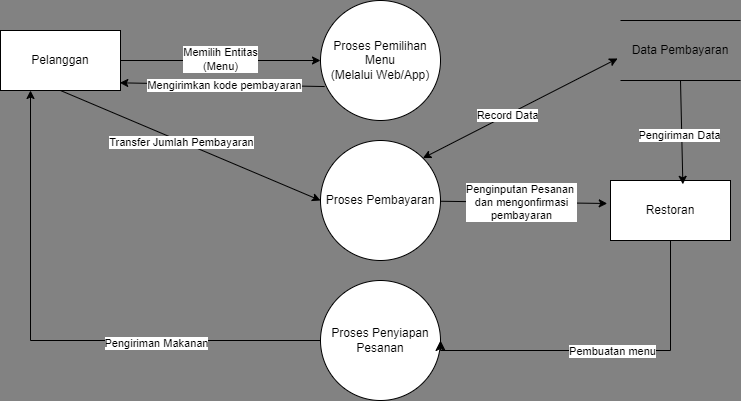

The diagram above was exported from draw.io. Its source (the exported page's mxGraphModel, read from the mxfile embedded in the PNG):
<mxGraphModel dx="756" dy="436" grid="1" gridSize="10" guides="1" tooltips="1" connect="1" arrows="1" fold="1" page="1" pageScale="1" pageWidth="850" pageHeight="1100" background="#828282" math="0" shadow="0">
  <root>
    <mxCell id="0" />
    <mxCell id="1" parent="0" />
    <mxCell id="Buz1sGjWOy8LBSucXyZy-3" value="Pelanggan" style="rounded=0;whiteSpace=wrap;html=1;" vertex="1" parent="1">
      <mxGeometry x="20" y="80" width="120" height="60" as="geometry" />
    </mxCell>
    <mxCell id="Buz1sGjWOy8LBSucXyZy-5" value="Proses Pemilihan Menu&lt;div&gt;(Melalui Web/App)&lt;/div&gt;" style="ellipse;whiteSpace=wrap;html=1;aspect=fixed;" vertex="1" parent="1">
      <mxGeometry x="340" y="50" width="120" height="120" as="geometry" />
    </mxCell>
    <mxCell id="Buz1sGjWOy8LBSucXyZy-6" value="" style="endArrow=classic;html=1;rounded=0;exitX=1;exitY=0.5;exitDx=0;exitDy=0;entryX=0;entryY=0.5;entryDx=0;entryDy=0;" edge="1" parent="1" source="Buz1sGjWOy8LBSucXyZy-3" target="Buz1sGjWOy8LBSucXyZy-5">
      <mxGeometry width="50" height="50" relative="1" as="geometry">
        <mxPoint x="220" y="240" as="sourcePoint" />
        <mxPoint x="290" y="140" as="targetPoint" />
      </mxGeometry>
    </mxCell>
    <mxCell id="Buz1sGjWOy8LBSucXyZy-7" value="Memilih Entitas&lt;div&gt;(Menu)&lt;/div&gt;" style="edgeLabel;html=1;align=center;verticalAlign=middle;resizable=0;points=[];" vertex="1" connectable="0" parent="Buz1sGjWOy8LBSucXyZy-6">
      <mxGeometry x="-0.0317" y="1" relative="1" as="geometry">
        <mxPoint x="2" as="offset" />
      </mxGeometry>
    </mxCell>
    <mxCell id="Buz1sGjWOy8LBSucXyZy-9" value="" style="endArrow=classic;html=1;rounded=0;entryX=-0.027;entryY=0.383;entryDx=0;entryDy=0;entryPerimeter=0;" edge="1" parent="1" source="Buz1sGjWOy8LBSucXyZy-20" target="Buz1sGjWOy8LBSucXyZy-11">
      <mxGeometry width="50" height="50" relative="1" as="geometry">
        <mxPoint x="440.00000000000136" y="200" as="sourcePoint" />
        <mxPoint x="620" y="200" as="targetPoint" />
        <Array as="points" />
      </mxGeometry>
    </mxCell>
    <mxCell id="Buz1sGjWOy8LBSucXyZy-10" value="Penginputan Pesanan&amp;nbsp;&lt;div&gt;dan mengonfirmasi&lt;/div&gt;&lt;div&gt;pembayaran&lt;/div&gt;" style="edgeLabel;html=1;align=center;verticalAlign=middle;resizable=0;points=[];" vertex="1" connectable="0" parent="Buz1sGjWOy8LBSucXyZy-9">
      <mxGeometry x="-0.0317" y="1" relative="1" as="geometry">
        <mxPoint y="1" as="offset" />
      </mxGeometry>
    </mxCell>
    <mxCell id="Buz1sGjWOy8LBSucXyZy-11" value="Restoran" style="rounded=0;whiteSpace=wrap;html=1;" vertex="1" parent="1">
      <mxGeometry x="630" y="230" width="120" height="60" as="geometry" />
    </mxCell>
    <mxCell id="Buz1sGjWOy8LBSucXyZy-13" value="Proses Penyiapan Pesanan" style="ellipse;whiteSpace=wrap;html=1;aspect=fixed;" vertex="1" parent="1">
      <mxGeometry x="340" y="330" width="120" height="120" as="geometry" />
    </mxCell>
    <mxCell id="Buz1sGjWOy8LBSucXyZy-14" value="" style="edgeStyle=elbowEdgeStyle;elbow=vertical;endArrow=classic;html=1;curved=0;rounded=0;endSize=8;startSize=8;entryX=1;entryY=0.5;entryDx=0;entryDy=0;exitX=0.5;exitY=1;exitDx=0;exitDy=0;" edge="1" parent="1" source="Buz1sGjWOy8LBSucXyZy-11" target="Buz1sGjWOy8LBSucXyZy-13">
      <mxGeometry width="50" height="50" relative="1" as="geometry">
        <mxPoint x="410" y="260" as="sourcePoint" />
        <mxPoint x="460" y="210" as="targetPoint" />
        <Array as="points">
          <mxPoint x="590" y="400" />
        </Array>
      </mxGeometry>
    </mxCell>
    <mxCell id="Buz1sGjWOy8LBSucXyZy-15" value="Pembuatan menu" style="edgeLabel;html=1;align=center;verticalAlign=middle;resizable=0;points=[];" vertex="1" connectable="0" parent="Buz1sGjWOy8LBSucXyZy-14">
      <mxGeometry x="-0.036" y="1" relative="1" as="geometry">
        <mxPoint as="offset" />
      </mxGeometry>
    </mxCell>
    <mxCell id="Buz1sGjWOy8LBSucXyZy-20" value="Proses Pembayaran" style="ellipse;whiteSpace=wrap;html=1;aspect=fixed;" vertex="1" parent="1">
      <mxGeometry x="340" y="190" width="120" height="120" as="geometry" />
    </mxCell>
    <mxCell id="Buz1sGjWOy8LBSucXyZy-21" value="" style="endArrow=classic;html=1;rounded=0;exitX=0.5;exitY=1;exitDx=0;exitDy=0;entryX=0;entryY=0.5;entryDx=0;entryDy=0;" edge="1" parent="1" source="Buz1sGjWOy8LBSucXyZy-3" target="Buz1sGjWOy8LBSucXyZy-20">
      <mxGeometry width="50" height="50" relative="1" as="geometry">
        <mxPoint x="380" y="200" as="sourcePoint" />
        <mxPoint x="420" y="190" as="targetPoint" />
      </mxGeometry>
    </mxCell>
    <mxCell id="Buz1sGjWOy8LBSucXyZy-25" value="Transfer Jumlah Pembayaran" style="edgeLabel;html=1;align=center;verticalAlign=middle;resizable=0;points=[];" vertex="1" connectable="0" parent="Buz1sGjWOy8LBSucXyZy-21">
      <mxGeometry x="-0.0734" relative="1" as="geometry">
        <mxPoint y="1" as="offset" />
      </mxGeometry>
    </mxCell>
    <mxCell id="Buz1sGjWOy8LBSucXyZy-23" value="" style="endArrow=classic;html=1;rounded=0;entryX=0.994;entryY=0.872;entryDx=0;entryDy=0;entryPerimeter=0;exitX=0.035;exitY=0.717;exitDx=0;exitDy=0;exitPerimeter=0;" edge="1" parent="1" source="Buz1sGjWOy8LBSucXyZy-5" target="Buz1sGjWOy8LBSucXyZy-3">
      <mxGeometry width="50" height="50" relative="1" as="geometry">
        <mxPoint x="340" y="132" as="sourcePoint" />
        <mxPoint x="169.5" y="162.24" as="targetPoint" />
        <Array as="points" />
      </mxGeometry>
    </mxCell>
    <mxCell id="Buz1sGjWOy8LBSucXyZy-24" value="Mengirimkan kode pembayaran" style="edgeLabel;html=1;align=center;verticalAlign=middle;resizable=0;points=[];" vertex="1" connectable="0" parent="Buz1sGjWOy8LBSucXyZy-23">
      <mxGeometry x="-0.0886" relative="1" as="geometry">
        <mxPoint x="-7" as="offset" />
      </mxGeometry>
    </mxCell>
    <mxCell id="Buz1sGjWOy8LBSucXyZy-26" value="Data Pembayaran" style="shape=partialRectangle;whiteSpace=wrap;html=1;left=0;right=0;fillColor=none;" vertex="1" parent="1">
      <mxGeometry x="640" y="70" width="120" height="60" as="geometry" />
    </mxCell>
    <mxCell id="Buz1sGjWOy8LBSucXyZy-27" value="" style="endArrow=classic;startArrow=classic;html=1;rounded=0;entryX=-0.024;entryY=0.633;entryDx=0;entryDy=0;entryPerimeter=0;exitX=1;exitY=0;exitDx=0;exitDy=0;" edge="1" parent="1" source="Buz1sGjWOy8LBSucXyZy-20" target="Buz1sGjWOy8LBSucXyZy-26">
      <mxGeometry width="50" height="50" relative="1" as="geometry">
        <mxPoint x="350" y="340" as="sourcePoint" />
        <mxPoint x="400" y="290" as="targetPoint" />
      </mxGeometry>
    </mxCell>
    <mxCell id="Buz1sGjWOy8LBSucXyZy-28" value="Record Data" style="edgeLabel;html=1;align=center;verticalAlign=middle;resizable=0;points=[];" vertex="1" connectable="0" parent="Buz1sGjWOy8LBSucXyZy-27">
      <mxGeometry x="-0.1395" relative="1" as="geometry">
        <mxPoint as="offset" />
      </mxGeometry>
    </mxCell>
    <mxCell id="Buz1sGjWOy8LBSucXyZy-29" value="" style="endArrow=classic;html=1;rounded=0;entryX=0.25;entryY=1;entryDx=0;entryDy=0;exitX=0;exitY=0.5;exitDx=0;exitDy=0;" edge="1" parent="1" source="Buz1sGjWOy8LBSucXyZy-13" target="Buz1sGjWOy8LBSucXyZy-3">
      <mxGeometry width="50" height="50" relative="1" as="geometry">
        <mxPoint x="350" y="350" as="sourcePoint" />
        <mxPoint x="400" y="300" as="targetPoint" />
        <Array as="points">
          <mxPoint x="50" y="390" />
        </Array>
      </mxGeometry>
    </mxCell>
    <mxCell id="Buz1sGjWOy8LBSucXyZy-32" value="Pengiriman Makanan" style="edgeLabel;html=1;align=center;verticalAlign=middle;resizable=0;points=[];" vertex="1" connectable="0" parent="Buz1sGjWOy8LBSucXyZy-29">
      <mxGeometry x="-0.3881" y="3" relative="1" as="geometry">
        <mxPoint as="offset" />
      </mxGeometry>
    </mxCell>
    <mxCell id="Buz1sGjWOy8LBSucXyZy-30" value="" style="endArrow=classic;html=1;rounded=0;exitX=0.5;exitY=1;exitDx=0;exitDy=0;entryX=0.603;entryY=0.064;entryDx=0;entryDy=0;entryPerimeter=0;" edge="1" parent="1" source="Buz1sGjWOy8LBSucXyZy-26" target="Buz1sGjWOy8LBSucXyZy-11">
      <mxGeometry width="50" height="50" relative="1" as="geometry">
        <mxPoint x="250" y="290" as="sourcePoint" />
        <mxPoint x="300" y="240" as="targetPoint" />
      </mxGeometry>
    </mxCell>
    <mxCell id="Buz1sGjWOy8LBSucXyZy-31" value="Pengiriman Data" style="edgeLabel;html=1;align=center;verticalAlign=middle;resizable=0;points=[];" vertex="1" connectable="0" parent="Buz1sGjWOy8LBSucXyZy-30">
      <mxGeometry x="0.0389" y="-3" relative="1" as="geometry">
        <mxPoint as="offset" />
      </mxGeometry>
    </mxCell>
  </root>
</mxGraphModel>